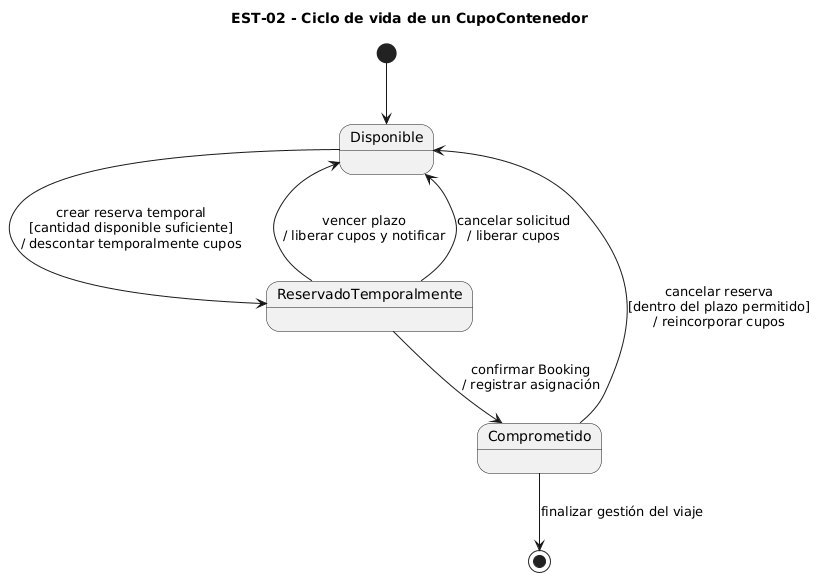

The diagram above was rendered by PlantUML. Its source (embedded in the PNG):
@startuml
title EST-02 - Ciclo de vida de un CupoContenedor

[*] --> Disponible

Disponible --> ReservadoTemporalmente : crear reserva temporal\n[cantidad disponible suficiente]\n/ descontar temporalmente cupos

ReservadoTemporalmente --> Comprometido : confirmar Booking\n/ registrar asignación

ReservadoTemporalmente --> Disponible : vencer plazo\n/ liberar cupos y notificar

ReservadoTemporalmente --> Disponible : cancelar solicitud\n/ liberar cupos

Comprometido --> Disponible : cancelar reserva\n[dentro del plazo permitido]\n/ reincorporar cupos

Comprometido --> [*] : finalizar gestión del viaje
@enduml